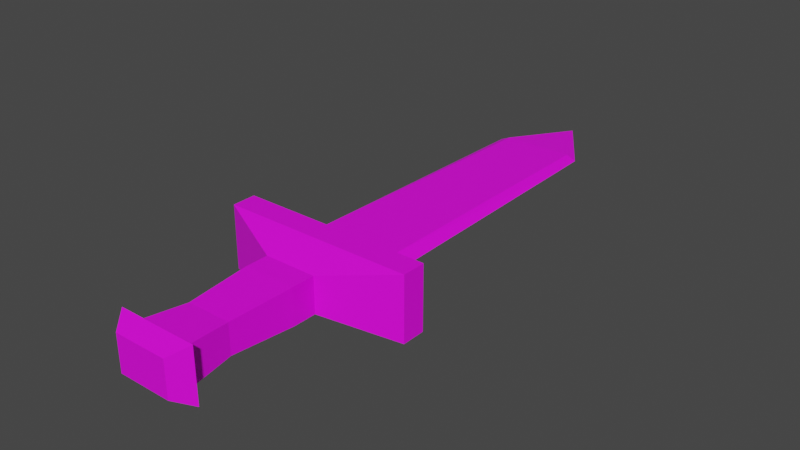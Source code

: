 # Source: knife.blend  (saved by Blender 2.91.10; exported with 4.5.12 LTS)
import bpy
from mathutils import Matrix  # noqa: F401  (used for matrix-valued properties, if any)

bpy.ops.wm.read_factory_settings(use_empty=True)
scene = bpy.context.scene
scene.name = 'Scene'

# ---- collections
col_collection = bpy.data.collections.new('Collection'); scene.collection.children.link(col_collection)

# ---- images (referenced by path relative to the original .blend; pixels are not part of the script)
import os
ASSET_DIR = os.environ.get("B2B_ASSET_DIR", "")  # directory of the original .blend (textures are referenced by path, not embedded)
HERE = os.path.dirname(os.path.abspath(__file__))  # packed textures are extracted next to this script under _unpacked/

def load_image(name, relpath, width, height, colorspace="sRGB"):
    """Load a texture the original file referenced (path relative to the .blend, or extracted next to this script)."""
    p = next((c for c in (os.path.join(HERE, relpath), os.path.join(ASSET_DIR, relpath)) if relpath and os.path.exists(c)), "")
    if p:
        img = bpy.data.images.load(p, check_existing=True)
        img.name = name
    else:  # same state as the original file: an image datablock whose file is absent (Cycles renders it pink)
        img = bpy.data.images.new(name, width, height)
        img.source = "FILE"
        img.filepath = "//" + (relpath or name)
    img.colorspace_settings.name = colorspace
    return img
img_imphenziapalette_png = load_image('ImphenziaPalette.png', 'ImphenziaPalette.png', 1024, 1024, 'sRGB')

# ---- materials (node trees are filled in below, after node groups)
mat_material_003 = bpy.data.materials.new('Material.003')
mat_material_003.use_transparent_shadow = False

# ---- material node trees
mat_material_003.use_nodes = True; mat_material_003.node_tree.nodes.clear()
_N = mat_material_003.node_tree.nodes; _L = mat_material_003.node_tree.links
n0 = _N.new('ShaderNodeOutputMaterial'); n0.name = 'Material Output'; n0.location = (300, 300)
n1 = _N.new('ShaderNodeBsdfPrincipled'); n1.name = 'Principled BSDF'; n1.location = (10, 300)
n1.distribution = 'GGX'
n1.subsurface_method = 'BURLEY'
n1.inputs[3].default_value = 1.45
n1.inputs[27].default_value = (0.0, 0.0, 0.0, 1.0)
n1.inputs[28].default_value = 1.0
n2 = _N.new('ShaderNodeTexImage'); n2.name = 'Image Texture'; n2.location = (-481, 255)
n2.image = img_imphenziapalette_png
n2.interpolation = 'Closest'
_L.new(n1.outputs[0], n0.inputs[0])
_L.new(n2.outputs[0], n1.inputs[0])
n0.is_active_output = True

# ---- world
world_world = bpy.data.worlds.new('World'); scene.world = world_world
world_world.use_nodes = True; world_world.node_tree.nodes.clear()
_N = world_world.node_tree.nodes; _L = world_world.node_tree.links
n0 = _N.new('ShaderNodeOutputWorld'); n0.name = 'World Output'; n0.location = (300, 300)
n1 = _N.new('ShaderNodeBackground'); n1.name = 'Background'; n1.location = (10, 300)
n1.inputs[0].default_value = (0.05088, 0.05088, 0.05088, 1.0)
_L.new(n1.outputs[0], n0.inputs[0])
n0.is_active_output = True
world_world.color = (0.05088, 0.05088, 0.05088)
world_world.use_sun_shadow = False
world_world.sun_shadow_jitter_overblur = 0.0

# ---- meshes
me_cube_001 = bpy.data.meshes.new('Cube.001')
me_cube_001.from_pydata([(-0.5605, -0.8901, -0.5605), (-0.5605, -0.8901, 0.5605), (-0.7527, 0.1455, -0.2606), (-0.8747, 0.1455, 0.2606), (0.5605, -0.8901, -0.5605), (0.5605, -0.8901, 0.5605), (0.7527, 0.1455, -0.2606), (0.8747, 0.1455, 0.2606), (-2.047, 0.01622, -1.0), (-2.047, -0.2678, -1.0), (-0.5605, -0.6099, -0.5605), (-0.5605, -0.6099, 0.5605), (-2.047, -0.2678, 1.0), (-2.047, 0.01622, 1.0), (0.5605, -0.6099, -0.5605), (2.047, -0.2678, -1.0), (2.047, 0.01622, -1.0), (2.047, 0.01622, 1.0), (2.047, -0.2678, 1.0), (0.5605, -0.6099, 0.5605), (-0.4715, -1.648, -0.4715), (-0.4715, -1.648, 0.4715), (0.4715, -1.648, 0.4715), (0.4715, -1.648, -0.4715), (-0.5697, -2.137, -0.5697), (-0.5697, -2.137, 0.5697), (0.5697, -2.137, 0.5697), (0.5697, -2.137, -0.5697), (-0.8439, -2.223, -0.8439), (-0.8439, -2.223, 0.8439), (0.8439, -2.223, 0.8439), (0.8439, -2.223, -0.8439), (-0.5659, -2.423, -0.5659), (-0.5659, -2.423, 0.5659), (0.5659, -2.423, 0.5659), (0.5659, -2.423, -0.5659), (-0.7567, 3.702, 0.1347), (-0.6511, 3.702, -0.1347), (0.6511, 3.702, -0.1347), (0.7567, 3.702, 0.1347), (0.0, 4.514, 0.0), (-0.5605, -0.8901, 0.0), (-1.113, 0.1455, 0.0), (1.113, 0.1455, 0.0), (0.5605, -0.8901, 0.0), (2.047, 0.01622, 0.0), (2.047, -0.2678, 0.0), (0.5605, -0.6099, 0.0), (-0.5605, -0.6099, 0.0), (-2.047, -0.2678, 0.0), (-2.047, 0.01622, 0.0), (-0.4715, -1.648, 0.0), (0.4715, -1.648, 0.0), (-0.5697, -2.137, 0.0), (0.5697, -2.137, 0.0), (-0.8439, -2.223, 0.0), (0.8439, -2.223, 0.0), (-0.5659, -2.423, 0.0), (0.5659, -2.423, 0.0), (-0.963, 3.702, 0.0), (0.963, 3.702, 0.0)], [], [(50, 13, 3, 42), (43, 6, 38, 60), (47, 19, 5, 44), (41, 0, 20, 51), (10, 14, 4, 0), (19, 11, 1, 5), (7, 3, 13, 17), (17, 13, 12, 18), (18, 12, 11, 19), (2, 6, 16, 8), (8, 16, 15, 9), (9, 15, 14, 10), (43, 7, 17, 45), (45, 17, 18, 46), (46, 18, 19, 47), (41, 1, 11, 48), (48, 11, 12, 49), (49, 12, 13, 50), (22, 21, 25, 26), (0, 4, 23, 20), (5, 1, 21, 22), (44, 5, 22, 52), (54, 26, 30, 56), (52, 22, 26, 54), (20, 23, 27, 24), (51, 20, 24, 53), (28, 31, 35, 32), (24, 27, 31, 28), (53, 24, 28, 55), (26, 25, 29, 30), (58, 34, 33, 57), (55, 28, 32, 57), (30, 29, 33, 34), (56, 30, 34, 58), (36, 39, 40), (6, 2, 37, 38), (3, 7, 39, 36), (42, 3, 36, 59), (59, 36, 40), (60, 38, 40), (38, 37, 40), (39, 60, 40), (37, 59, 40), (2, 42, 59, 37), (31, 56, 58, 35), (29, 55, 57, 33), (35, 58, 57, 32), (25, 53, 55, 29), (21, 51, 53, 25), (23, 52, 54, 27), (27, 54, 56, 31), (4, 44, 52, 23), (9, 49, 50, 8), (10, 48, 49, 9), (0, 41, 48, 10), (15, 46, 47, 14), (16, 45, 46, 15), (6, 43, 45, 16), (1, 41, 51, 21), (14, 47, 44, 4), (7, 43, 60, 39), (8, 50, 42, 2)])
_uv = me_cube_001.uv_layers.new(name='UVMap')
_uv.uv.foreach_set('vector', [0.5744, 0.4225, 0.5744, 0.4225, 0.5744, 0.4225, 0.5744, 0.4225, 0.686, 0.9372, 0.686, 0.9372, 0.686, 0.9372, 0.686, 0.9372, 0.5744, 0.4225, 0.5744, 0.4225, 0.5744, 0.4225, 0.5744, 0.4225, 0.5744, 0.4225, 0.5744, 0.4225, 0.5744, 0.4225, 0.5744, 0.4225, 0.5744, 0.4225, 0.5744, 0.4225, 0.5744, 0.4225, 0.5744, 0.4225, 0.5744, 0.4225, 0.5744, 0.4225, 0.5744, 0.4225, 0.5744, 0.4225, 0.5744, 0.4225, 0.5744, 0.4225, 0.5744, 0.4225, 0.5744, 0.4225, 0.5744, 0.4225, 0.5744, 0.4225, 0.5744, 0.4225, 0.5744, 0.4225, 0.5744, 0.4225, 0.5744, 0.4225, 0.5744, 0.4225, 0.5744, 0.4225, 0.5744, 0.4225, 0.5744, 0.4225, 0.5744, 0.4225, 0.5744, 0.4225, 0.5744, 0.4225, 0.5744, 0.4225, 0.5744, 0.4225, 0.5744, 0.4225, 0.5744, 0.4225, 0.5744, 0.4225, 0.5744, 0.4225, 0.5744, 0.4225, 0.5744, 0.4225, 0.5744, 0.4225, 0.5744, 0.4225, 0.5744, 0.4225, 0.5744, 0.4225, 0.5744, 0.4225, 0.5744, 0.4225, 0.5744, 0.4225, 0.5744, 0.4225, 0.5744, 0.4225, 0.5744, 0.4225, 0.5744, 0.4225, 0.5744, 0.4225, 0.5744, 0.4225, 0.5744, 0.4225, 0.5744, 0.4225, 0.5744, 0.4225, 0.5744, 0.4225, 0.5744, 0.4225, 0.5744, 0.4225, 0.5744, 0.4225, 0.5744, 0.4225, 0.5744, 0.4225, 0.5744, 0.4225, 0.5744, 0.4225, 0.5744, 0.4225, 0.5744, 0.4225, 0.5744, 0.4225, 0.5744, 0.4225, 0.5744, 0.4225, 0.5744, 0.4225, 0.5744, 0.4225, 0.5744, 0.4225, 0.5744, 0.4225, 0.5744, 0.4225, 0.5744, 0.4225, 0.5744, 0.4225, 0.5744, 0.4225, 0.5744, 0.4225, 0.5744, 0.4225, 0.5744, 0.4225, 0.5744, 0.4225, 0.5744, 0.4225, 0.5744, 0.4225, 0.5744, 0.4225, 0.5744, 0.4225, 0.5744, 0.4225, 0.5744, 0.4225, 0.5744, 0.4225, 0.5744, 0.4225, 0.5744, 0.4225, 0.5744, 0.4225, 0.5744, 0.4225, 0.5744, 0.4225, 0.5744, 0.4225, 0.5744, 0.4225, 0.5744, 0.4225, 0.5744, 0.4225, 0.5744, 0.4225, 0.5744, 0.4225, 0.5744, 0.4225, 0.5744, 0.4225, 0.5744, 0.4225, 0.5744, 0.4225, 0.5744, 0.4225, 0.5744, 0.4225, 0.5744, 0.4225, 0.5744, 0.4225, 0.5744, 0.4225, 0.5744, 0.4225, 0.5744, 0.4225, 0.5744, 0.4225, 0.5744, 0.4225, 0.5744, 0.4225, 0.5744, 0.4225, 0.5744, 0.4225, 0.5744, 0.4225, 0.5744, 0.4225, 0.5744, 0.4225, 0.5744, 0.4225, 0.5744, 0.4225, 0.5744, 0.4225, 0.5744, 0.4225, 0.5744, 0.4225, 0.5744, 0.4225, 0.5744, 0.4225, 0.5744, 0.4225, 0.5744, 0.4225, 0.686, 0.9372, 0.686, 0.9372, 0.686, 0.9372, 0.686, 0.9372, 0.686, 0.9372, 0.686, 0.9372, 0.686, 0.9372, 0.686, 0.9372, 0.686, 0.9372, 0.686, 0.9372, 0.686, 0.9372, 0.686, 0.9372, 0.686, 0.9372, 0.686, 0.9372, 0.686, 0.9372, 0.686, 0.9372, 0.686, 0.9372, 0.686, 0.9372, 0.686, 0.9372, 0.686, 0.9372, 0.686, 0.9372, 0.686, 0.9372, 0.686, 0.9372, 0.686, 0.9372, 0.686, 0.9372, 0.686, 0.9372, 0.686, 0.9372, 0.686, 0.9372, 0.686, 0.9372, 0.686, 0.9372, 0.686, 0.9372, 0.686, 0.9372, 0.686, 0.9372, 0.686, 0.9372, 0.5744, 0.4225, 0.5744, 0.4225, 0.5744, 0.4225, 0.5744, 0.4225, 0.5744, 0.4225, 0.5744, 0.4225, 0.5744, 0.4225, 0.5744, 0.4225, 0.5744, 0.4225, 0.5744, 0.4225, 0.5744, 0.4225, 0.5744, 0.4225, 0.5744, 0.4225, 0.5744, 0.4225, 0.5744, 0.4225, 0.5744, 0.4225, 0.5744, 0.4225, 0.5744, 0.4225, 0.5744, 0.4225, 0.5744, 0.4225, 0.5744, 0.4225, 0.5744, 0.4225, 0.5744, 0.4225, 0.5744, 0.4225, 0.5744, 0.4225, 0.5744, 0.4225, 0.5744, 0.4225, 0.5744, 0.4225, 0.5744, 0.4225, 0.5744, 0.4225, 0.5744, 0.4225, 0.5744, 0.4225, 0.5744, 0.4225, 0.5744, 0.4225, 0.5744, 0.4225, 0.5744, 0.4225, 0.5744, 0.4225, 0.5744, 0.4225, 0.5744, 0.4225, 0.5744, 0.4225, 0.5744, 0.4225, 0.5744, 0.4225, 0.5744, 0.4225, 0.5744, 0.4225, 0.5744, 0.4225, 0.5744, 0.4225, 0.5744, 0.4225, 0.5744, 0.4225, 0.5744, 0.4225, 0.5744, 0.4225, 0.5744, 0.4225, 0.5744, 0.4225, 0.5744, 0.4225, 0.5744, 0.4225, 0.5744, 0.4225, 0.5744, 0.4225, 0.5744, 0.4225, 0.5744, 0.4225, 0.5744, 0.4225, 0.5744, 0.4225, 0.5744, 0.4225, 0.5744, 0.4225, 0.5744, 0.4225, 0.5744, 0.4225, 0.686, 0.9372, 0.686, 0.9372, 0.686, 0.9372, 0.686, 0.9372, 0.5744, 0.4225, 0.5744, 0.4225, 0.5744, 0.4225, 0.5744, 0.4225])
me_cube_001.materials.append(mat_material_003)
me_cube_001.use_remesh_fix_poles = True
me_cube_001.use_remesh_preserve_attributes = False
me_cube_001.use_mirror_vertex_groups = False
me_cube_001.update()

# ---- objects
ob_cube = bpy.data.objects.new('Cube', me_cube_001)

# ---- transforms, parenting, visibility, modifiers, constraints
ob_cube.location = (0.0, 0.0, 0.0)
ob_cube.scale = (0.5593, 1.0, 0.3786)
ob_cube.lineart.crease_threshold = 0.0

# ---- collection membership
col_collection.objects.link(ob_cube)

# ---- scene / render settings (as saved in the file)
scene.frame_start = 1; scene.frame_end = 250; scene.frame_set(1)
scene.render.engine = 'BLENDER_EEVEE_NEXT'
scene.cycles.use_denoising = False
scene.cycles.samples = 128
scene.cycles.sampling_pattern = 'TABULATED_SOBOL'
scene.cycles.use_adaptive_sampling = False
scene.cycles.use_light_tree = False
scene.view_settings.view_transform = 'Filmic'
bpy.context.view_layer.update()

# ---- added for rendering (the .blend has no active camera and no usable light): camera, sun
cam_auto = bpy.data.cameras.new('AutoCamera')
cam_auto.lens = 50.0
cam_auto.sensor_width = 36.0
cam_auto.clip_end = 1000.0
ob_auto_camera = bpy.data.objects.new('AutoCamera', cam_auto)
scene.collection.objects.link(ob_auto_camera)
ob_auto_camera.location = (6.79552, -7.10901, 5.43642)
ob_auto_camera.rotation_euler = (1.09748, -7.21219e-08, 0.694738)
scene.camera = ob_auto_camera
light_auto_sun = bpy.data.lights.new('AutoSun', 'SUN')
light_auto_sun.energy = 3.0
light_auto_sun.angle = 0.0523599
ob_auto_sun = bpy.data.objects.new('AutoSun', light_auto_sun)
scene.collection.objects.link(ob_auto_sun)
ob_auto_sun.rotation_euler = (0.872665, 0.174533, 0.523599)
bpy.context.view_layer.update()
